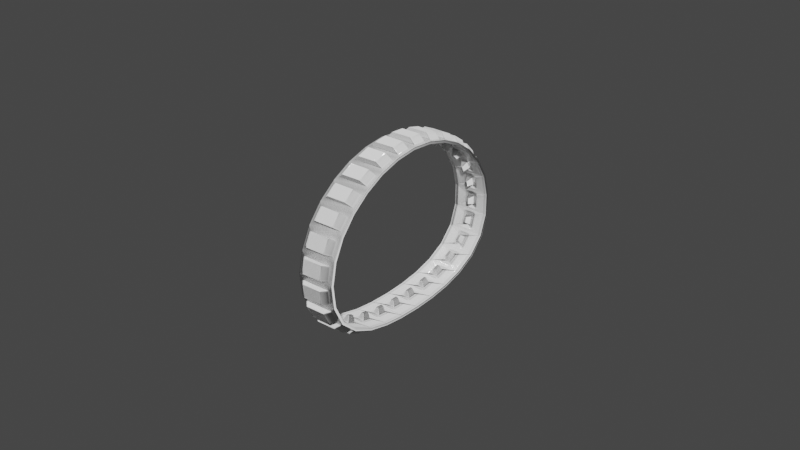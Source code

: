 # Source: Example.blend  (saved by Blender 2.92.15; exported with 4.5.12 LTS)
import bpy
from mathutils import Matrix  # noqa: F401  (used for matrix-valued properties, if any)

bpy.ops.wm.read_factory_settings(use_empty=True)
scene = bpy.context.scene
scene.name = 'Scene'

# ---- collections
col_collection = bpy.data.collections.new('Collection'); scene.collection.children.link(col_collection)

# ---- images (referenced by path relative to the original .blend; pixels are not part of the script)
import os
ASSET_DIR = os.environ.get("B2B_ASSET_DIR", "")  # directory of the original .blend (textures are referenced by path, not embedded)
HERE = os.path.dirname(os.path.abspath(__file__))  # packed textures are extracted next to this script under _unpacked/

def load_image(name, relpath, width, height, colorspace="sRGB"):
    """Load a texture the original file referenced (path relative to the .blend, or extracted next to this script)."""
    p = next((c for c in (os.path.join(HERE, relpath), os.path.join(ASSET_DIR, relpath)) if relpath and os.path.exists(c)), "")
    if p:
        img = bpy.data.images.load(p, check_existing=True)
        img.name = name
    else:  # same state as the original file: an image datablock whose file is absent (Cycles renders it pink)
        img = bpy.data.images.new(name, width, height)
        img.source = "FILE"
        img.filepath = "//" + (relpath or name)
    img.colorspace_settings.name = colorspace
    return img
img_bb0661_muaka_tread_bc_png_001 = load_image('bb0661-Muaka Tread_BC.png.001', '_unpacked/bb0661-Muaka_Tread_BC.d5e943c0.png', 1024, 1024, 'sRGB')
img_bb0661_muaka_tread_orm_png_001 = load_image('bb0661-Muaka Tread_ORM.png.001', '_unpacked/bb0661-Muaka_Tread_ORM.2b854d92.png', 1024, 1024, 'sRGB')
img_bb0661_muaka_tread_n_png_001 = load_image('bb0661-Muaka Tread_N.png.001', '_unpacked/bb0661-Muaka_Tread_N.35cc7a9b.png', 1024, 1024, 'sRGB')

# ---- materials (node trees are filled in below, after node groups)
mat_example_material = bpy.data.materials.new('Example Material')
mat_example_material.alpha_threshold = 0.0
mat_example_material.use_transparent_shadow = False
mat_example_material.diffuse_color = (0.4179, 0.003677, 0.4287, 1.0)
mat_example_material.roughness = 0.8586
mat_example_material.specular_intensity = 1.0

# ---- material node trees
mat_example_material.use_nodes = True; mat_example_material.node_tree.nodes.clear()
_N = mat_example_material.node_tree.nodes; _L = mat_example_material.node_tree.links
n0 = _N.new('NodeFrame'); n0.name = 'Normal Map Texture'; n0.location = (-631, -121)
n0.label = 'Normal Map'
n0.width = 760
n1 = _N.new('NodeFrame'); n1.name = 'Normal Map Texture.001'; n1.location = (-279, 199)
n1.label = 'Occlusion Roughness Metalic'
n1.width = 390
n2 = _N.new('NodeFrame'); n2.name = 'Normal Map Texture.002'; n2.location = (-229, 519)
n2.label = 'Base Colour'
n2.width = 200
n3 = _N.new('ShaderNodeTexImage'); n3.name = 'Image Texture.003'; n3.location = (30, -30)
n3.width = 140
n3.image = img_bb0661_muaka_tread_bc_png_001
n4 = _N.new('ShaderNodeTexImage'); n4.name = 'Image Texture.004'; n4.location = (30, -30)
n4.width = 140
n4.image = img_bb0661_muaka_tread_orm_png_001
n5 = _N.new('ShaderNodeSeparateColor'); n5.name = 'Separate RGB'; n5.location = (220, -82)
n6 = _N.new('ShaderNodeNormalMap'); n6.name = 'Normal Map.001'; n6.location = (580, -30)
n7 = _N.new('ShaderNodeRGBCurve'); n7.name = 'RGB Curves'; n7.location = (307, -44)
_c = n7.mapping.curves[1]
while len(_c.points) > 2: _c.points.remove(_c.points[-1])
_c.points[0].location = (0.0, 1.0); _c.points[0].handle_type = 'AUTO'
_c.points[1].location = (1.0, 0.0); _c.points[1].handle_type = 'AUTO'
n7.mapping.update()
n8 = _N.new('ShaderNodeTexImage'); n8.name = 'Image Texture.002'; n8.location = (30, -54)
n8.width = 243
n8.image = img_bb0661_muaka_tread_n_png_001
n9 = _N.new('ShaderNodeBsdfPrincipled'); n9.name = 'Principled BSDF'; n9.location = (209, 285)
n9.distribution = 'GGX'
n9.subsurface_method = 'BURLEY'
n9.inputs[3].default_value = 1.45
n9.inputs[27].default_value = (0.0, 0.0, 0.0, 1.0)
n9.inputs[28].default_value = 1.0
n10 = _N.new('ShaderNodeOutputMaterial'); n10.name = 'Material Output'; n10.location = (558, 255)
n3.parent = n2
n4.parent = n1
n5.parent = n1
n6.parent = n0
n7.parent = n0
n8.parent = n0
_L.new(n9.outputs[0], n10.inputs[0])
_L.new(n7.outputs[0], n6.inputs[1])
_L.new(n6.outputs[0], n9.inputs[5])
_L.new(n8.outputs[0], n7.inputs[1])
_L.new(n4.outputs[0], n5.inputs[0])
_L.new(n5.outputs[1], n9.inputs[2])
_L.new(n5.outputs[2], n9.inputs[1])
_L.new(n3.outputs[0], n9.inputs[0])
n10.is_active_output = True

# ---- world
world_world = bpy.data.worlds.new('World'); scene.world = world_world
world_world.use_nodes = True; world_world.node_tree.nodes.clear()
_N = world_world.node_tree.nodes; _L = world_world.node_tree.links
n0 = _N.new('ShaderNodeOutputWorld'); n0.name = 'World Output'; n0.location = (300, 300)
n1 = _N.new('ShaderNodeBackground'); n1.name = 'Background'; n1.location = (10, 300)
n1.inputs[0].default_value = (0.05088, 0.05088, 0.05088, 1.0)
_L.new(n1.outputs[0], n0.inputs[0])
n0.is_active_output = True
world_world.color = (0.05088, 0.05088, 0.05088)
world_world.use_sun_shadow = False
world_world.sun_shadow_jitter_overblur = 0.0

# ---- meshes
me_mesh = bpy.data.meshes.new('Mesh')
me_mesh.from_pydata([(17.0, 20.0, -1.123), (17.0, 20.0, 1.123), (-17.0, 20.0, -1.123), (-17.0, 20.0, 1.123), (17.0, 1.83e-07, -1.123), (17.0, -1.137e-06, 1.123), (-17.0, 1.83e-07, -1.123), (-17.0, -2.09e-06, 1.123), (-3.023, 6.0, 1.123), (3.023, 14.0, 1.123), (1.005, 7.0, 6.983), (-1.005, 13.0, 6.983), (-13.9, 4.0, -1.123), (13.9, 4.0, -1.123), (13.9, 16.0, -1.123), (-9.021, 4.2, -6.09), (-13.9, 16.0, -1.123), (9.021, 4.2, -6.09), (9.021, 15.8, -6.09), (-9.021, 15.8, -6.09), (3.023, 6.0, 1.123), (-3.023, 14.0, 1.123), (1.005, 13.0, 6.983), (-1.005, 7.0, 6.983)], [], [(5, 4, 0, 1), (3, 2, 6, 7), (14, 13, 17, 18), (9, 21, 11, 22), (20, 5, 1, 9), (20, 8, 7, 5), (21, 3, 7, 8), (21, 9, 1, 3), (22, 11, 23, 10), (8, 20, 10, 23), (8, 23, 11, 21), (9, 22, 10, 20), (14, 0, 4, 13), (12, 13, 4, 6), (12, 6, 2, 16), (14, 16, 2, 0), (19, 18, 17, 15), (13, 12, 15, 17), (16, 14, 18, 19), (16, 19, 15, 12)])
me_mesh.polygons.foreach_set('use_smooth', [True] * 20)
_k = set([(0, 4), (0, 14), (1, 5), (2, 6), (3, 7), (3, 21), (5, 20), (6, 12), (8, 20), (8, 21), (8, 23), (9, 20), (9, 21), (9, 22), (10, 20), (10, 22), (10, 23), (11, 21), (11, 22), (11, 23), (12, 13), (12, 15), (13, 17), (14, 16), (14, 18), (15, 17), (15, 19), (16, 19), (17, 18), (18, 19)])
me_mesh.attributes.new('sharp_edge', 'BOOLEAN', 'EDGE').data.foreach_set('value', [ (min(e.vertices), max(e.vertices)) in _k for e in me_mesh.edges])
_uv = me_mesh.uv_layers.new(name='UVChannel_1')
_uv.uv.foreach_set('vector', [0.6759, 0.005385, 0.7175, 0.005769, 0.7165, 0.3747, 0.675, 0.3748, 0.04778, 0.3748, 0.006252, 0.3748, 0.00533, 0.005738, 0.04688, 0.005359, 0.627, 0.6623, 0.627, 0.8949, 0.4914, 0.8946, 0.4914, 0.6637, 0.8008, 0.01953, 0.917, 0.01953, 0.8782, 0.1322, 0.8396, 0.1704, 0.4173, 0.1655, 0.6759, 0.005385, 0.675, 0.3748, 0.4172, 0.2635, 0.4173, 0.1655, 0.3055, 0.1165, 0.04688, 0.005359, 0.6759, 0.005385, 0.3056, 0.2145, 0.04778, 0.3748, 0.04688, 0.005359, 0.3055, 0.1165, 0.3056, 0.2145, 0.4172, 0.2635, 0.675, 0.3748, 0.04778, 0.3748, 0.8396, 0.1704, 0.8782, 0.1322, 0.8782, 0.2087, 0.8396, 0.2469, 0.917, 0.3595, 0.8008, 0.3595, 0.8396, 0.2469, 0.8782, 0.2087, 0.9955, 0.267, 0.8782, 0.2087, 0.8782, 0.1322, 0.9958, 0.1652, 0.7218, 0.1143, 0.8396, 0.1704, 0.8396, 0.2469, 0.7221, 0.2161, 0.9228, 0.9372, 0.9936, 0.993, 0.6354, 0.993, 0.7065, 0.9372, 0.7065, 0.437, 0.7065, 0.9372, 0.6354, 0.993, 0.6354, 0.3812, 0.7065, 0.437, 0.6354, 0.3812, 0.9936, 0.3812, 0.9228, 0.437, 0.9228, 0.9372, 0.9228, 0.437, 0.9936, 0.3812, 0.9936, 0.993, 0.1422, 0.6637, 0.4914, 0.6637, 0.4914, 0.8946, 0.1422, 0.8946, 0.5859, 0.9918, 0.04784, 0.9918, 0.1422, 0.8946, 0.4914, 0.8946, 0.04784, 0.5664, 0.5859, 0.5664, 0.4914, 0.6637, 0.1422, 0.6637, 0.006735, 0.6623, 0.1422, 0.6637, 0.1422, 0.8946, 0.006728, 0.8949])
me_mesh.materials.append(mat_example_material)
me_mesh.use_remesh_fix_poles = True
me_mesh.use_remesh_preserve_attributes = False
me_mesh.use_mirror_vertex_groups = False
me_mesh.update()
me_mesh.normals_split_custom_set([tuple(v) for v in zip(*[iter([1.0, 0.0, -1.698e-06, 1.0, 0.0, -1.698e-06, 1.0, 0.0, -1.698e-06, 1.0, 0.0, -1.698e-06, -1.0, 0.0, 0.0, -1.0, 0.0, 0.0, -1.0, 0.0, 0.0, -1.0, 0.0, 0.0, 0.1866, 2.086e-06, -0.9824, 0.1866, 3.164e-07, -0.9824, 0.7135, 3.468e-07, -0.7006, 0.7135, 3.468e-07, -0.7006, 0.0, 0.9857, 0.1682, 0.0, 0.9857, 0.1682, 0.0, 0.9857, 0.1682, 0.0, 0.9857, 0.1682, -1.218e-08, -4.343e-07, 1.0, -1.218e-08, -4.343e-07, 1.0, -9.039e-09, -3.632e-07, 1.0, -5.11e-09, -2.744e-07, 1.0, -9.766e-10, -1.589e-07, 1.0, 3.521e-09, -2.744e-07, 1.0, 6.979e-09, -3.632e-07, 1.0, -9.766e-10, -1.589e-07, 1.0, 9.748e-09, -4.343e-07, 1.0, 9.748e-09, -4.343e-07, 1.0, 6.979e-09, -3.632e-07, 1.0, 3.521e-09, -2.744e-07, 1.0, 0.0, -1.589e-07, 1.0, -5.11e-09, -2.744e-07, 1.0, -9.039e-09, -3.632e-07, 1.0, 0.0, -1.589e-07, 1.0, 0.0, -1.589e-07, 1.0, 0.0, -1.589e-07, 1.0, 0.0, -1.589e-07, 1.0, 0.0, -1.589e-07, 1.0, 0.0, -0.9857, 0.1682, 0.0, -0.9857, 0.1682, 0.0, -0.9857, 0.1682, 0.0, -0.9857, 0.1682, -0.9455, -1.319e-07, 0.3257, -0.9455, -1.319e-07, 0.3257, -0.9455, -1.319e-07, 0.3257, -0.9455, -1.319e-07, 0.3257, 0.9455, -1.319e-07, 0.3257, 0.9455, -1.319e-07, 0.3257, 0.9455, -1.319e-07, 0.3257, 0.9455, -1.319e-07, 0.3257, 0.1866, 2.086e-06, -0.9824, 1.922e-08, 4.023e-07, -1.0, 8.069e-09, 2.554e-07, -1.0, 0.1866, 3.164e-07, -0.9824, -0.1866, -7.39e-06, -0.9824, 0.1866, 3.164e-07, -0.9824, 8.069e-09, 2.554e-07, -1.0, 0.0, 1.49e-07, -1.0, -0.1866, -1.222e-06, -0.9824, -3.843e-08, 4.023e-07, -1.0, -1.614e-08, 2.554e-07, -1.0, -0.1866, 3.472e-07, -0.9824, 0.1866, 7.727e-06, -0.9824, -0.1866, 3.472e-07, -0.9824, -1.614e-08, 2.554e-07, -1.0, 0.0, 1.49e-07, -1.0, 0.0, 4.933e-07, -1.0, 0.0, 4.933e-07, -1.0, 0.0, 4.933e-07, -1.0, 0.0, 4.933e-07, -1.0, 0.0, -0.9992, -0.04023, 0.0, -0.9992, -0.04023, 0.0, -0.9992, -0.04023, 0.0, -0.9992, -0.04023, 0.0, 0.9992, -0.04023, 0.0, 0.9992, -0.04023, 0.0, 0.9992, -0.04023, 0.0, 0.9992, -0.04023, -0.1866, 3.472e-07, -0.9824, -0.7135, 4.644e-07, -0.7006, -0.7135, 4.644e-07, -0.7006, -0.1866, -1.222e-06, -0.9824])] * 3)])

# ---- curves / text
cu_beziercircle = bpy.data.curves.new('BezierCircle', 'CURVE')
cu_beziercircle.dimensions = '3D'
_sp = cu_beziercircle.splines.new('BEZIER'); _sp.bezier_points.add(3)
_sp.bezier_points.foreach_set('co', [-3.894e-07, -1.019, 0.5421, -3.291e-07, -0.01935, 1.501, -1.431e-14, 0.9807, 0.5421, -6.035e-08, 0.007524, 0.01505])
_sp.bezier_points.foreach_set('handle_left', [-2.957e-07, -0.9542, 0.09621, -4.344e-07, -0.5603, 1.501, -8.395e-08, 1.053, 1.078, 2.26e-08, 0.4396, 0.01984])
_sp.bezier_points.foreach_set('handle_right', [-5.02e-07, -1.098, 1.077, -2.237e-07, 0.5216, 1.501, 6.706e-08, 0.9229, 0.1139, -1.469e-07, -0.4431, 0.01005])
for _p, _l, _r in zip(_sp.bezier_points, ['AUTO', 'AUTO', 'AUTO', 'AUTO'], ['AUTO', 'AUTO', 'AUTO', 'AUTO']): _p.handle_left_type = _l; _p.handle_right_type = _r
_sp.order_u = 0
_sp.order_v = 0
_sp.use_cyclic_u = True
cu_beziercircle.use_path = True
cu_beziercircle.use_path_clamp = True
cu_beziercircle.fill_mode = 'FULL'

# ---- objects
ob_bb0661x = bpy.data.objects.new('bb0661x', me_mesh)
ob_curve = bpy.data.objects.new('Curve', cu_beziercircle)

# ---- transforms, parenting, visibility, modifiers, constraints
ob_bb0661x.parent = ob_curve
ob_bb0661x.matrix_parent_inverse = Matrix(((1.0, -0.0, 0.0, 6.035e-08), (-0.0, 1.0, -0.0, -0.007524), (0.0, 0.0, 1.0, -0.01505), (-0.0, 0.0, -0.0, 1.0)))
ob_bb0661x.location = (0.0, 0.0, 0.0)
ob_bb0661x.rotation_euler = (-4.371e-08, 1.571, 6.283)
ob_bb0661x.scale = (0.01, 0.01, 0.01)
ob_bb0661x.color = (0.8, 0.8, 0.8, 1.0)
ob_bb0661x.lineart.crease_threshold = 0.0
_m = ob_bb0661x.modifiers.new('Array', 'ARRAY')
_m.count = 28
_m.relative_offset_displace = (0.0, -1.0, 0.0)
_m = ob_bb0661x.modifiers.new('Curve', 'CURVE')
_m.object = ob_curve
_m.deform_axis = 'POS_Y'
ob_curve.location = (0.0, 0.0, 0.0)
ob_curve.lineart.crease_threshold = 0.0

# ---- collection membership
col_collection.objects.link(ob_bb0661x)
col_collection.objects.link(ob_curve)

# ---- scene / render settings (as saved in the file)
scene.frame_start = 1; scene.frame_end = 250; scene.frame_set(1)
scene.render.engine = 'BLENDER_EEVEE_NEXT'
scene.cycles.use_denoising = False
scene.cycles.samples = 128
scene.cycles.sampling_pattern = 'TABULATED_SOBOL'
scene.cycles.use_adaptive_sampling = False
scene.cycles.use_light_tree = False
scene.view_settings.view_transform = 'Filmic'
bpy.context.view_layer.update()

# ---- added for rendering (the .blend has no active camera and no usable light): camera, sun
cam_auto = bpy.data.cameras.new('AutoCamera')
cam_auto.lens = 50.0
cam_auto.sensor_width = 36.0
cam_auto.clip_end = 1000.0
ob_auto_camera = bpy.data.objects.new('AutoCamera', cam_auto)
scene.collection.objects.link(ob_auto_camera)
ob_auto_camera.location = (5.24629, -6.3149, 4.95508)
ob_auto_camera.rotation_euler = (1.09748, -7.21219e-08, 0.694738)
scene.camera = ob_auto_camera
light_auto_sun = bpy.data.lights.new('AutoSun', 'SUN')
light_auto_sun.energy = 3.0
light_auto_sun.angle = 0.0523599
ob_auto_sun = bpy.data.objects.new('AutoSun', light_auto_sun)
scene.collection.objects.link(ob_auto_sun)
ob_auto_sun.rotation_euler = (0.872665, 0.174533, 0.523599)
bpy.context.view_layer.update()
